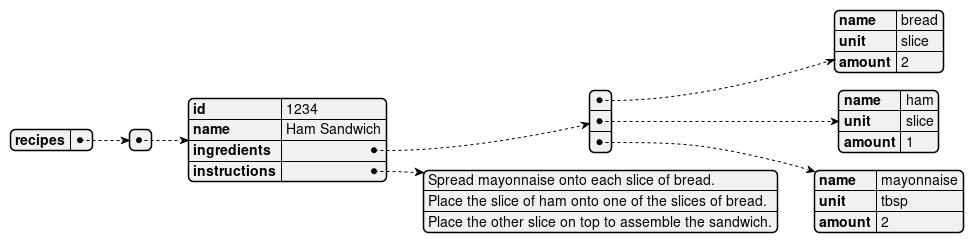

The diagram above was rendered by PlantUML. Its source (embedded in the PNG):
@startjson

{
  "recipes": [
    {
      "id":"1234",
      "name":"Ham Sandwich",
      "ingredients": [
        {
            "name":"bread",
            "unit":"slice",
            "amount":"2"
        },
        {
            "name":"ham",
            "unit":"slice",
            "amount":"1"
        },
        {
            "name":"mayonnaise",
            "unit":"tbsp",
            "amount":"2"
        }
      ],
      "instructions": [
        "Spread mayonnaise onto each slice of bread.",
        "Place the slice of ham onto one of the slices of bread.",
        "Place the other slice on top to assemble the sandwich."
      ]
    }
  ]
}

@endjson